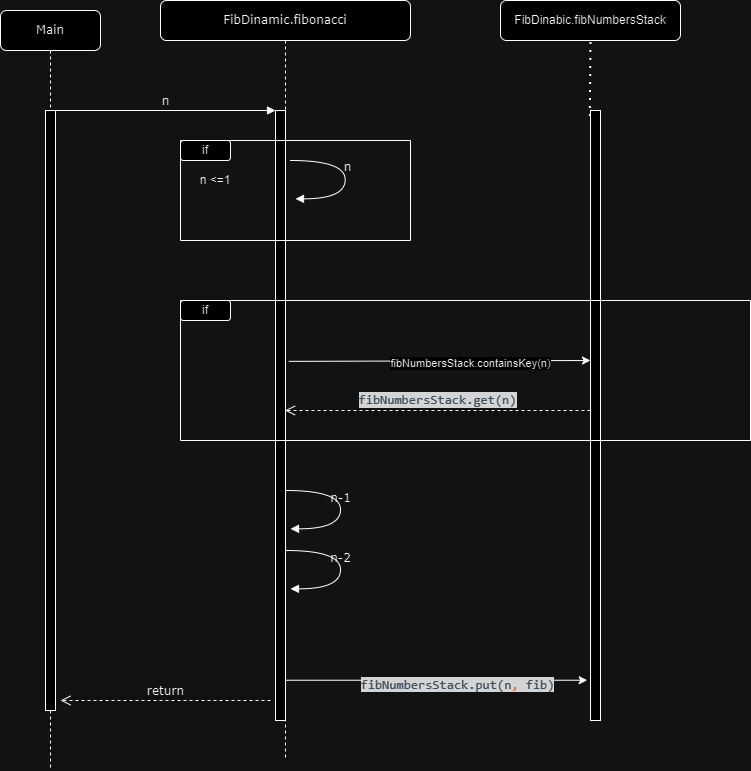

The diagram above was exported from draw.io. Its source (the exported page's mxGraphModel, read from the mxfile embedded in the PNG):
<mxGraphModel dx="1034" dy="456" grid="1" gridSize="10" guides="1" tooltips="1" connect="1" arrows="1" fold="1" page="1" pageScale="1" pageWidth="1100" pageHeight="850" background="none" math="0" shadow="0">
  <root>
    <mxCell id="0" />
    <mxCell id="1" parent="0" />
    <mxCell id="7baba1c4bc27f4b0-2" value="FibDinamic.fibonacci" style="shape=umlLifeline;perimeter=lifelinePerimeter;whiteSpace=wrap;html=1;container=1;collapsible=0;recursiveResize=0;outlineConnect=0;rounded=1;shadow=0;comic=0;labelBackgroundColor=none;strokeWidth=1;fontFamily=Verdana;fontSize=12;align=center;" parent="1" vertex="1">
      <mxGeometry x="260" y="80" width="250" height="760" as="geometry" />
    </mxCell>
    <mxCell id="7baba1c4bc27f4b0-10" value="" style="html=1;points=[];perimeter=orthogonalPerimeter;rounded=0;shadow=0;comic=0;labelBackgroundColor=none;strokeWidth=1;fontFamily=Verdana;fontSize=12;align=center;" parent="7baba1c4bc27f4b0-2" vertex="1">
      <mxGeometry x="115" y="110" width="10" height="610" as="geometry" />
    </mxCell>
    <mxCell id="uKMaIaiOGxPu6XiEido3-13" value="" style="swimlane;startSize=0;" vertex="1" parent="7baba1c4bc27f4b0-2">
      <mxGeometry x="20" y="140" width="230" height="100" as="geometry" />
    </mxCell>
    <mxCell id="7baba1c4bc27f4b0-39" value="&amp;nbsp;n" style="html=1;verticalAlign=bottom;endArrow=block;labelBackgroundColor=none;fontFamily=Verdana;fontSize=12;elbow=vertical;edgeStyle=orthogonalEdgeStyle;curved=1;entryX=1;entryY=0.286;entryPerimeter=0;exitX=1.038;exitY=0.345;exitPerimeter=0;" parent="uKMaIaiOGxPu6XiEido3-13" edge="1">
      <mxGeometry relative="1" as="geometry">
        <mxPoint x="110.0033333333335" y="20" as="sourcePoint" />
        <mxPoint x="115.0033333333335" y="58.33333333333337" as="targetPoint" />
        <Array as="points">
          <mxPoint x="164.67000000000002" y="20" />
          <mxPoint x="164.67000000000002" y="58" />
        </Array>
      </mxGeometry>
    </mxCell>
    <mxCell id="uKMaIaiOGxPu6XiEido3-12" value="if" style="rounded=1;whiteSpace=wrap;html=1;" vertex="1" parent="uKMaIaiOGxPu6XiEido3-13">
      <mxGeometry width="50" height="20" as="geometry" />
    </mxCell>
    <mxCell id="uKMaIaiOGxPu6XiEido3-44" value="n &amp;lt;=1" style="text;html=1;strokeColor=none;fillColor=none;align=center;verticalAlign=middle;whiteSpace=wrap;rounded=0;" vertex="1" parent="uKMaIaiOGxPu6XiEido3-13">
      <mxGeometry x="10" y="30" width="50" height="20" as="geometry" />
    </mxCell>
    <mxCell id="uKMaIaiOGxPu6XiEido3-59" value="n-1" style="html=1;verticalAlign=bottom;endArrow=block;labelBackgroundColor=none;fontFamily=Verdana;fontSize=12;elbow=vertical;edgeStyle=orthogonalEdgeStyle;curved=1;entryX=1;entryY=0.286;entryPerimeter=0;exitX=1.038;exitY=0.345;exitPerimeter=0;" edge="1" parent="7baba1c4bc27f4b0-2">
      <mxGeometry relative="1" as="geometry">
        <mxPoint x="125.0033333333335" y="490" as="sourcePoint" />
        <mxPoint x="130.0033333333335" y="528.3333333333334" as="targetPoint" />
        <Array as="points">
          <mxPoint x="180" y="490" />
          <mxPoint x="180" y="528" />
        </Array>
      </mxGeometry>
    </mxCell>
    <mxCell id="uKMaIaiOGxPu6XiEido3-60" value="n-2" style="html=1;verticalAlign=bottom;endArrow=block;labelBackgroundColor=none;fontFamily=Verdana;fontSize=12;elbow=vertical;edgeStyle=orthogonalEdgeStyle;curved=1;entryX=1;entryY=0.286;entryPerimeter=0;exitX=1.038;exitY=0.345;exitPerimeter=0;" edge="1" parent="7baba1c4bc27f4b0-2">
      <mxGeometry relative="1" as="geometry">
        <mxPoint x="125.0033333333335" y="550" as="sourcePoint" />
        <mxPoint x="130.0033333333335" y="588.3333333333334" as="targetPoint" />
        <Array as="points">
          <mxPoint x="180" y="550" />
          <mxPoint x="180" y="588" />
        </Array>
      </mxGeometry>
    </mxCell>
    <mxCell id="7baba1c4bc27f4b0-8" value="Main" style="shape=umlLifeline;perimeter=lifelinePerimeter;whiteSpace=wrap;html=1;container=1;collapsible=0;recursiveResize=0;outlineConnect=0;rounded=1;shadow=0;comic=0;labelBackgroundColor=none;strokeWidth=1;fontFamily=Verdana;fontSize=12;align=center;" parent="1" vertex="1">
      <mxGeometry x="100" y="90" width="100" height="760" as="geometry" />
    </mxCell>
    <mxCell id="7baba1c4bc27f4b0-9" value="" style="html=1;points=[];perimeter=orthogonalPerimeter;rounded=0;shadow=0;comic=0;labelBackgroundColor=none;strokeWidth=1;fontFamily=Verdana;fontSize=12;align=center;" parent="7baba1c4bc27f4b0-8" vertex="1">
      <mxGeometry x="45" y="100" width="10" height="600" as="geometry" />
    </mxCell>
    <mxCell id="7baba1c4bc27f4b0-11" value="n" style="html=1;verticalAlign=bottom;endArrow=block;entryX=0;entryY=0;labelBackgroundColor=none;fontFamily=Verdana;fontSize=12;edgeStyle=elbowEdgeStyle;elbow=vertical;" parent="1" source="7baba1c4bc27f4b0-9" target="7baba1c4bc27f4b0-10" edge="1">
      <mxGeometry relative="1" as="geometry">
        <mxPoint x="220" y="190" as="sourcePoint" />
      </mxGeometry>
    </mxCell>
    <mxCell id="uKMaIaiOGxPu6XiEido3-33" value="FibDinabic.fibNumbersStack" style="rounded=1;whiteSpace=wrap;html=1;" vertex="1" parent="1">
      <mxGeometry x="600" y="80" width="180" height="40" as="geometry" />
    </mxCell>
    <mxCell id="uKMaIaiOGxPu6XiEido3-37" value="" style="html=1;points=[];perimeter=orthogonalPerimeter;rounded=0;shadow=0;comic=0;labelBackgroundColor=none;strokeWidth=1;fontFamily=Verdana;fontSize=12;align=center;" vertex="1" parent="1">
      <mxGeometry x="690" y="190" width="10" height="610" as="geometry" />
    </mxCell>
    <mxCell id="uKMaIaiOGxPu6XiEido3-38" value="" style="endArrow=none;dashed=1;html=1;dashPattern=1 3;strokeWidth=2;rounded=0;entryX=0.5;entryY=1;entryDx=0;entryDy=0;exitX=-0.067;exitY=0.009;exitDx=0;exitDy=0;exitPerimeter=0;" edge="1" parent="1" source="uKMaIaiOGxPu6XiEido3-37" target="uKMaIaiOGxPu6XiEido3-33">
      <mxGeometry width="50" height="50" relative="1" as="geometry">
        <mxPoint x="440" y="250" as="sourcePoint" />
        <mxPoint x="490" y="200" as="targetPoint" />
      </mxGeometry>
    </mxCell>
    <mxCell id="uKMaIaiOGxPu6XiEido3-40" value="" style="swimlane;startSize=0;" vertex="1" parent="1">
      <mxGeometry x="280" y="380" width="570" height="140" as="geometry" />
    </mxCell>
    <mxCell id="uKMaIaiOGxPu6XiEido3-45" value="if" style="rounded=1;whiteSpace=wrap;html=1;" vertex="1" parent="uKMaIaiOGxPu6XiEido3-40">
      <mxGeometry width="50" height="20" as="geometry" />
    </mxCell>
    <mxCell id="uKMaIaiOGxPu6XiEido3-58" value="&lt;div style=&quot;background-color: rgb(43, 43, 43); color: rgb(169, 183, 198); font-family: &amp;quot;JetBrains Mono&amp;quot;, monospace; font-size: 9.8pt;&quot;&gt;fibNumbersStack.get(n)&lt;/div&gt;" style="html=1;verticalAlign=bottom;endArrow=open;dashed=1;endSize=8;labelBackgroundColor=none;fontFamily=Verdana;fontSize=12;" edge="1" parent="uKMaIaiOGxPu6XiEido3-40" target="7baba1c4bc27f4b0-2">
      <mxGeometry relative="1" as="geometry">
        <mxPoint x="200" y="110" as="targetPoint" />
        <mxPoint x="410" y="110" as="sourcePoint" />
      </mxGeometry>
    </mxCell>
    <mxCell id="uKMaIaiOGxPu6XiEido3-39" value="" style="endArrow=classic;html=1;rounded=0;entryX=-0.333;entryY=0.406;entryDx=0;entryDy=0;entryPerimeter=0;" edge="1" parent="1">
      <mxGeometry width="50" height="50" relative="1" as="geometry">
        <mxPoint x="388.33" y="440.86" as="sourcePoint" />
        <mxPoint x="690.0000000000001" y="440" as="targetPoint" />
      </mxGeometry>
    </mxCell>
    <mxCell id="uKMaIaiOGxPu6XiEido3-43" value="fibNumbersStack.containsKey(n)" style="edgeLabel;html=1;align=center;verticalAlign=middle;resizable=0;points=[];" vertex="1" connectable="0" parent="uKMaIaiOGxPu6XiEido3-39">
      <mxGeometry x="0.1978" y="-2" relative="1" as="geometry">
        <mxPoint as="offset" />
      </mxGeometry>
    </mxCell>
    <mxCell id="uKMaIaiOGxPu6XiEido3-61" value="" style="endArrow=classic;html=1;rounded=0;entryX=-0.333;entryY=0.934;entryDx=0;entryDy=0;entryPerimeter=0;" edge="1" parent="1" source="7baba1c4bc27f4b0-2" target="uKMaIaiOGxPu6XiEido3-37">
      <mxGeometry width="50" height="50" relative="1" as="geometry">
        <mxPoint x="590" y="690" as="sourcePoint" />
        <mxPoint x="500" y="600" as="targetPoint" />
      </mxGeometry>
    </mxCell>
    <mxCell id="uKMaIaiOGxPu6XiEido3-62" value="&lt;div style=&quot;background-color: rgb(43, 43, 43); color: rgb(169, 183, 198); font-family: &amp;quot;JetBrains Mono&amp;quot;, monospace; font-size: 9.8pt;&quot;&gt;fibNumbersStack.put(n&lt;span style=&quot;color:#cc7832;&quot;&gt;, &lt;/span&gt;fib)&lt;/div&gt;" style="edgeLabel;html=1;align=center;verticalAlign=middle;resizable=0;points=[];" vertex="1" connectable="0" parent="uKMaIaiOGxPu6XiEido3-61">
      <mxGeometry x="0.1351" y="-4" relative="1" as="geometry">
        <mxPoint x="1" as="offset" />
      </mxGeometry>
    </mxCell>
    <mxCell id="uKMaIaiOGxPu6XiEido3-21" value="return" style="html=1;verticalAlign=bottom;endArrow=open;dashed=1;endSize=8;labelBackgroundColor=none;fontFamily=Verdana;fontSize=12;" edge="1" parent="1">
      <mxGeometry relative="1" as="geometry">
        <mxPoint x="160" y="780" as="targetPoint" />
        <mxPoint x="370" y="780" as="sourcePoint" />
      </mxGeometry>
    </mxCell>
  </root>
</mxGraphModel>